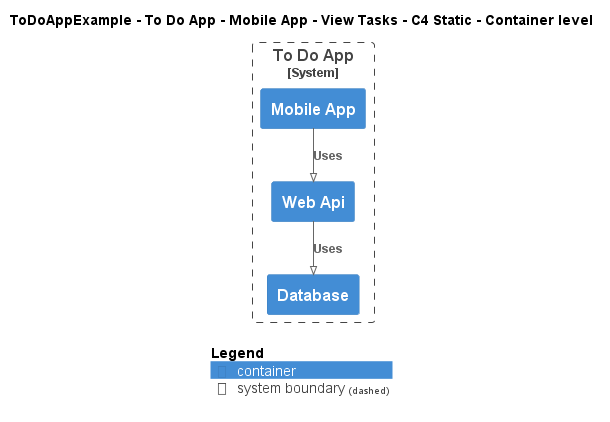

The diagram above was rendered by PlantUML. Its source (embedded in the PNG):
@startuml
!pragma layout smetana
!include ..\..\..\..\..\..\..\.c4s\C4_Container.puml

AddElementTag("c4interflow:lifecycle:new", $bgColor=green, $fontColor=#ffffff, $borderColor=green, $shadowing="False")
AddElementTag("c4interflow:lifecycle:changed", $bgColor=orange, $fontColor=#ffffff, $borderColor=orange, $shadowing="False")
AddElementTag("c4interflow:lifecycle:removed", $bgColor=red, $fontColor=#ffffff, $borderColor=red, $shadowing="False")

AddRelTag("c4interflow:lifecycle:new", $textColor=green, $lineColor=green)
AddRelTag("c4interflow:lifecycle:changed", $textColor=orange, $lineColor=orange)
AddRelTag("c4interflow:lifecycle:removed", $textColor=red, $lineColor=red)

SHOW_PERSON_PORTRAIT()
LAYOUT_TOP_DOWN()

skinparam linetype polyline

title ToDoAppExample - To Do App - Mobile App - View Tasks - C4 Static - Container level


System_Boundary(ToDoAppExample.SoftwareSystems.ToDoApp, "To Do App") {
    Container(ToDoAppExample.SoftwareSystems.ToDoApp.Containers.MobileApp, "Mobile App", "", "")
    Container(ToDoAppExample.SoftwareSystems.ToDoApp.Containers.WebApi, "Web Api", "", "")
    Container(ToDoAppExample.SoftwareSystems.ToDoApp.Containers.Database, "Database", "", "")
}

Rel(ToDoAppExample.SoftwareSystems.ToDoApp.Containers.MobileApp, ToDoAppExample.SoftwareSystems.ToDoApp.Containers.WebApi, "Uses")
Rel(ToDoAppExample.SoftwareSystems.ToDoApp.Containers.WebApi, ToDoAppExample.SoftwareSystems.ToDoApp.Containers.Database, "Uses")


SHOW_LEGEND()
@enduml